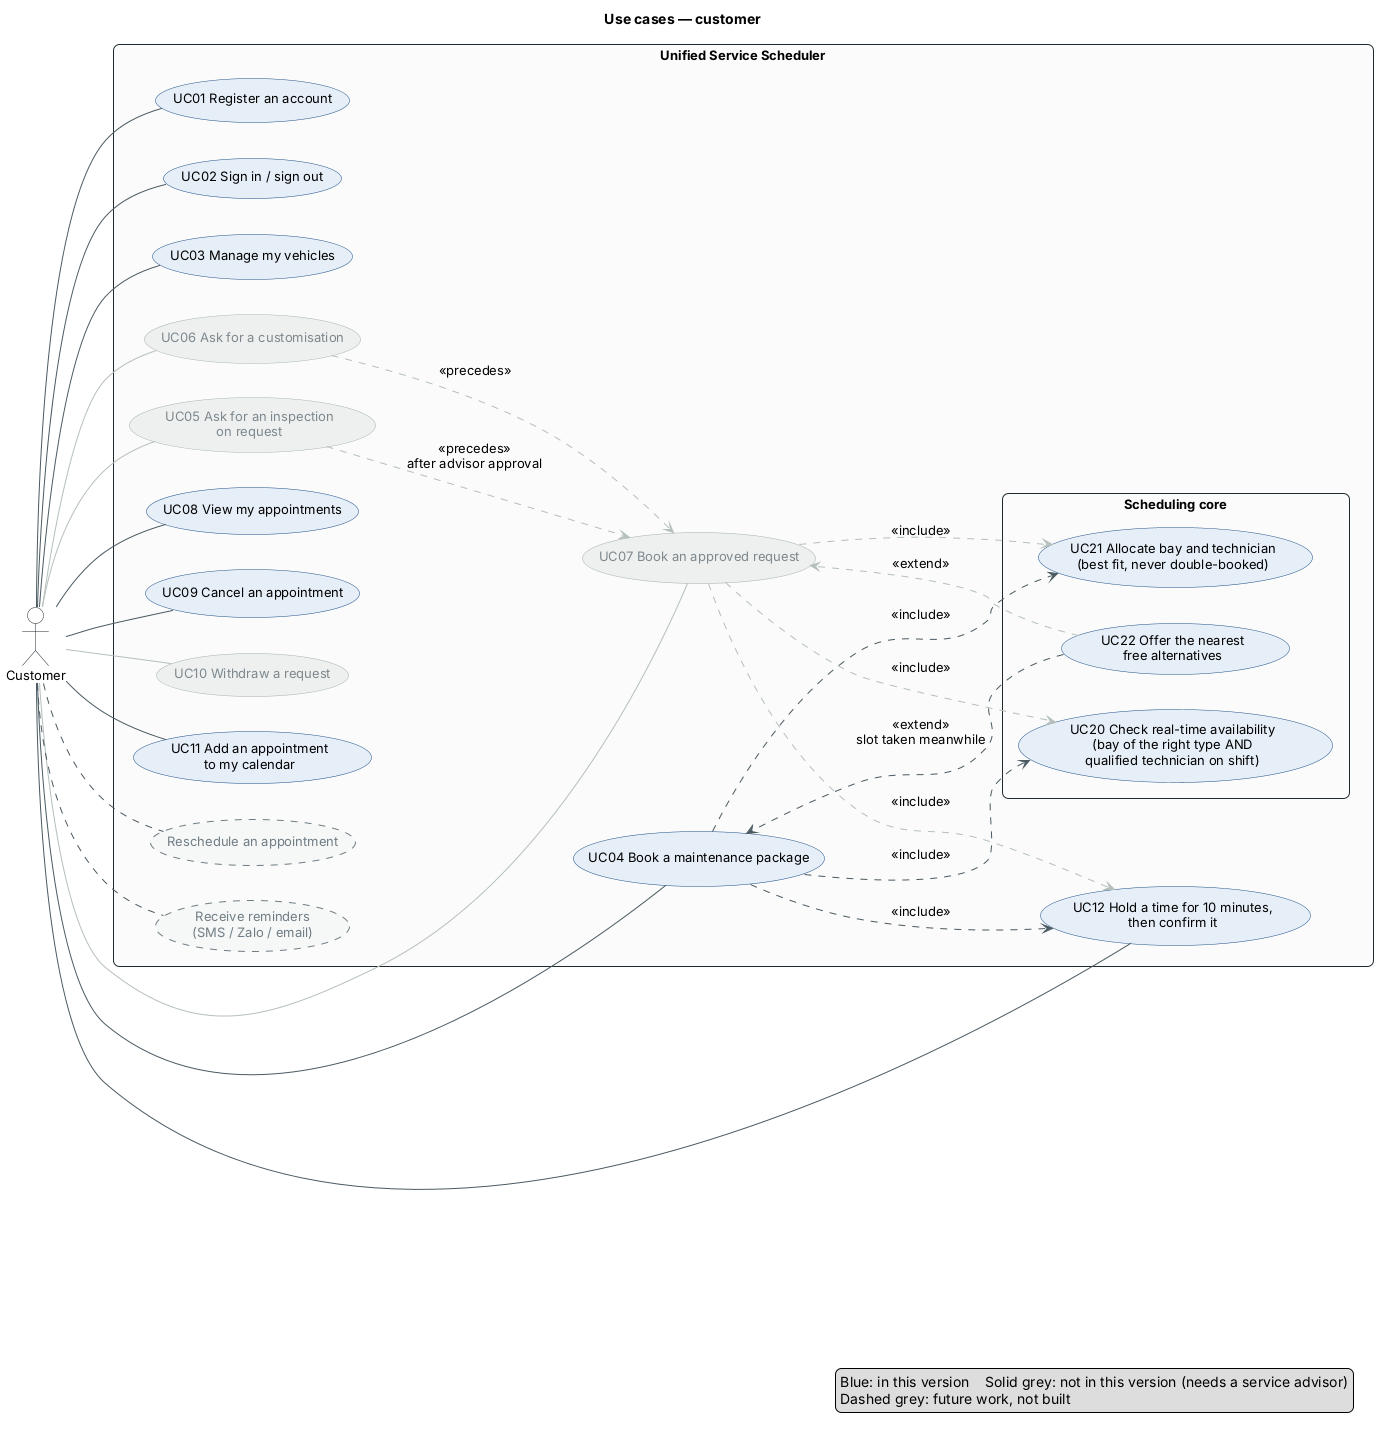

The diagram above was rendered by PlantUML. Its source (embedded in the PNG):
@startuml use-case-customer
!include _style.iuml
title Use cases — customer
left to right direction

actor Customer

rectangle "Unified Service Scheduler" {
  usecase "UC01 Register an account" as UC01
  usecase "UC02 Sign in / sign out" as UC02
  usecase "UC03 Manage my vehicles" as UC03
  usecase "UC04 Book a maintenance package" as UC04
  usecase "UC05 Ask for an inspection\non request" as UC05 <<off>>
  usecase "UC06 Ask for a customisation" as UC06 <<off>>
  usecase "UC07 Book an approved request" as UC07 <<off>>
  usecase "UC08 View my appointments" as UC08
  usecase "UC09 Cancel an appointment" as UC09
  usecase "UC10 Withdraw a request" as UC10 <<off>>
  usecase "UC11 Add an appointment\nto my calendar" as UC11
  usecase "UC12 Hold a time for 10 minutes,\nthen confirm it" as UC12

  rectangle "Scheduling core" {
    usecase "UC20 Check real-time availability\n(bay of the right type AND\nqualified technician on shift)" as UC20
    usecase "UC21 Allocate bay and technician\n(best fit, never double-booked)" as UC21
    usecase "UC22 Offer the nearest\nfree alternatives" as UC22
  }

  usecase "Reschedule an appointment" as F02 #F6F7F7;line.dashed;line:6F7D84;text:6F7D84
  usecase "Receive reminders\n(SMS / Zalo / email)" as F03 #F6F7F7;line.dashed;line:6F7D84;text:6F7D84
}

Customer -- UC01
Customer -- UC02
Customer -- UC03
Customer -- UC04
Customer -[#B5BFBB]- UC05
Customer -[#B5BFBB]- UC06
Customer -[#B5BFBB]- UC07
Customer -- UC08
Customer -- UC09
Customer -[#B5BFBB]- UC10
Customer -- UC11
Customer .. F02
Customer .. F03

Customer -- UC12

UC04 ..> UC12 : <<include>>
UC07 .[#B5BFBB].> UC12 : <<include>>
UC04 ..> UC20 : <<include>>
UC04 ..> UC21 : <<include>>
UC07 .[#B5BFBB].> UC20 : <<include>>
UC07 .[#B5BFBB].> UC21 : <<include>>
UC22 ..> UC04 : <<extend>>\nslot taken meanwhile
UC22 .[#B5BFBB].> UC07 : <<extend>>
UC05 .[#B5BFBB].> UC07 : <<precedes>>\nafter advisor approval
UC06 .[#B5BFBB].> UC07 : <<precedes>>

legend bottom right
  Blue: in this version    Solid grey: not in this version (needs a service advisor)
  Dashed grey: future work, not built
endlegend
@enduml